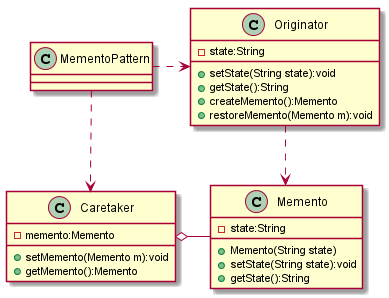

The diagram above was rendered by PlantUML. Its source (embedded in the PNG):
@startuml

class MementoPattern{

}

class Originator{
    - state:String
    + setState(String state):void
    + getState():String
    + createMemento():Memento
    + restoreMemento(Memento m):void
}

class Memento{
    - state:String
    + Memento(String state)
    + setState(String state):void
    + getState():String
}

class Caretaker{
    - memento:Memento
    + setMemento(Memento m):void
    + getMemento():Memento
}

MementoPattern .right.> Originator
MementoPattern .down.> Caretaker
Originator .down.> Memento
Memento -right-o Caretaker



@enduml